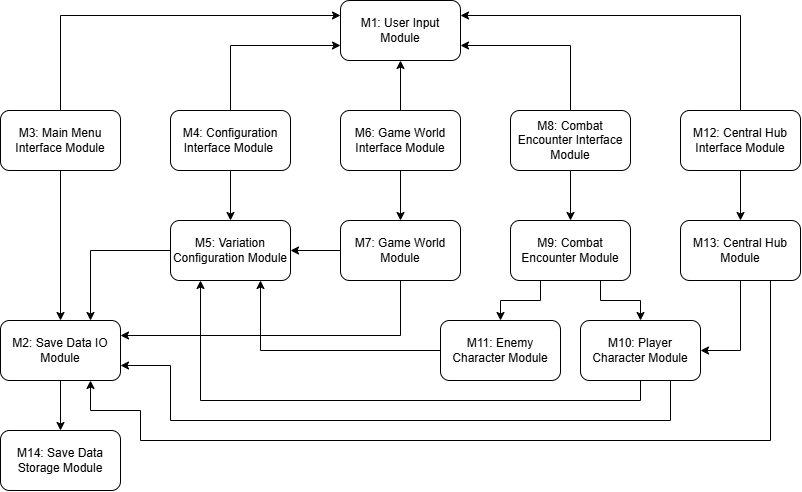

The diagram above was exported from draw.io. Its source (the exported page's mxGraphModel, read from the mxfile embedded in the PNG):
<mxGraphModel dx="1168" dy="704" grid="1" gridSize="10" guides="1" tooltips="1" connect="1" arrows="1" fold="1" page="1" pageScale="1" pageWidth="850" pageHeight="1100" math="0" shadow="0">
  <root>
    <mxCell id="0" />
    <mxCell id="1" parent="0" />
    <mxCell id="FyFLmq8xoZTcpNjVVyxG-1" parent="1" style="rounded=1;whiteSpace=wrap;html=1;roundedPerimeter=1;" value="&lt;span style=&quot;text-align: left;&quot;&gt;M1: User Input Module&lt;/span&gt;" vertex="1">
      <mxGeometry height="60" width="120" x="380" y="30" as="geometry" />
    </mxCell>
    <mxCell id="FyFLmq8xoZTcpNjVVyxG-22" edge="1" parent="1" source="FyFLmq8xoZTcpNjVVyxG-3" style="edgeStyle=orthogonalEdgeStyle;rounded=0;orthogonalLoop=1;jettySize=auto;html=1;defaultLabelBackgroundColor=gap;labelPadding=0 4;" target="FyFLmq8xoZTcpNjVVyxG-16" value="">
      <mxGeometry relative="1" as="geometry" />
    </mxCell>
    <mxCell id="FyFLmq8xoZTcpNjVVyxG-3" parent="1" style="rounded=1;whiteSpace=wrap;html=1;roundedPerimeter=1;" value="&lt;span style=&quot;text-align: left;&quot;&gt;M2: Save Data IO Module&lt;/span&gt;" vertex="1">
      <mxGeometry height="60" width="120" x="40" y="350" as="geometry" />
    </mxCell>
    <mxCell id="FyFLmq8xoZTcpNjVVyxG-23" edge="1" parent="1" source="FyFLmq8xoZTcpNjVVyxG-4" style="edgeStyle=orthogonalEdgeStyle;rounded=0;orthogonalLoop=1;jettySize=auto;html=1;defaultLabelBackgroundColor=gap;labelPadding=0 4;" target="FyFLmq8xoZTcpNjVVyxG-3" value="">
      <mxGeometry relative="1" as="geometry" />
    </mxCell>
    <mxCell id="FyFLmq8xoZTcpNjVVyxG-37" edge="1" parent="1" source="FyFLmq8xoZTcpNjVVyxG-4" style="edgeStyle=orthogonalEdgeStyle;rounded=0;orthogonalLoop=1;jettySize=auto;html=1;exitX=0.5;exitY=0;exitDx=0;exitDy=0;entryX=0;entryY=0.25;entryDx=0;entryDy=0;defaultLabelBackgroundColor=gap;labelPadding=0 4;" target="FyFLmq8xoZTcpNjVVyxG-1">
      <mxGeometry relative="1" as="geometry" />
    </mxCell>
    <mxCell id="FyFLmq8xoZTcpNjVVyxG-4" parent="1" style="rounded=1;whiteSpace=wrap;html=1;roundedPerimeter=1;" value="&lt;span style=&quot;text-align: left;&quot;&gt;M3: Main Menu Interface Module&lt;/span&gt;" vertex="1">
      <mxGeometry height="60" width="120" x="40" y="140" as="geometry" />
    </mxCell>
    <mxCell id="FyFLmq8xoZTcpNjVVyxG-29" edge="1" parent="1" source="FyFLmq8xoZTcpNjVVyxG-7" style="edgeStyle=orthogonalEdgeStyle;rounded=0;orthogonalLoop=1;jettySize=auto;html=1;defaultLabelBackgroundColor=gap;labelPadding=0 4;" target="FyFLmq8xoZTcpNjVVyxG-17" value="">
      <mxGeometry relative="1" as="geometry" />
    </mxCell>
    <mxCell id="FyFLmq8xoZTcpNjVVyxG-35" edge="1" parent="1" source="FyFLmq8xoZTcpNjVVyxG-7" style="edgeStyle=orthogonalEdgeStyle;rounded=0;orthogonalLoop=1;jettySize=auto;html=1;exitX=0.5;exitY=0;exitDx=0;exitDy=0;entryX=1;entryY=0.25;entryDx=0;entryDy=0;defaultLabelBackgroundColor=gap;labelPadding=0 4;" target="FyFLmq8xoZTcpNjVVyxG-1">
      <mxGeometry relative="1" as="geometry" />
    </mxCell>
    <mxCell id="FyFLmq8xoZTcpNjVVyxG-7" parent="1" style="rounded=1;whiteSpace=wrap;html=1;roundedPerimeter=1;" value="&lt;span style=&quot;text-align: left;&quot;&gt;M12: Central Hub Interface Module&lt;/span&gt;" vertex="1">
      <mxGeometry height="60" width="120" x="720" y="140" as="geometry" />
    </mxCell>
    <mxCell id="FyFLmq8xoZTcpNjVVyxG-39" edge="1" parent="1" source="FyFLmq8xoZTcpNjVVyxG-8" style="edgeStyle=orthogonalEdgeStyle;rounded=0;orthogonalLoop=1;jettySize=auto;html=1;exitX=0;exitY=0.5;exitDx=0;exitDy=0;entryX=0.75;entryY=1;entryDx=0;entryDy=0;defaultLabelBackgroundColor=gap;labelPadding=0 4;" target="FyFLmq8xoZTcpNjVVyxG-11">
      <mxGeometry relative="1" as="geometry" />
    </mxCell>
    <mxCell id="FyFLmq8xoZTcpNjVVyxG-8" parent="1" style="rounded=1;whiteSpace=wrap;html=1;roundedPerimeter=1;" value="&lt;span style=&quot;text-align: left;&quot;&gt;M11: Enemy Character Module&lt;/span&gt;" vertex="1">
      <mxGeometry height="60" width="120" x="480" y="350" as="geometry" />
    </mxCell>
    <mxCell id="FyFLmq8xoZTcpNjVVyxG-40" edge="1" parent="1" source="FyFLmq8xoZTcpNjVVyxG-9" style="edgeStyle=orthogonalEdgeStyle;rounded=0;orthogonalLoop=1;jettySize=auto;html=1;exitX=0.5;exitY=1;exitDx=0;exitDy=0;entryX=0.25;entryY=1;entryDx=0;entryDy=0;defaultLabelBackgroundColor=gap;labelPadding=0 4;" target="FyFLmq8xoZTcpNjVVyxG-11">
      <mxGeometry relative="1" as="geometry" />
    </mxCell>
    <mxCell id="FyFLmq8xoZTcpNjVVyxG-41" edge="1" parent="1" source="FyFLmq8xoZTcpNjVVyxG-9" style="edgeStyle=orthogonalEdgeStyle;rounded=0;orthogonalLoop=1;jettySize=auto;html=1;exitX=1;exitY=0.5;exitDx=0;exitDy=0;entryX=0.5;entryY=1;entryDx=0;entryDy=0;defaultLabelBackgroundColor=gap;labelPadding=0 4;startArrow=classic;startFill=1;endArrow=none;endFill=0;" target="FyFLmq8xoZTcpNjVVyxG-17">
      <mxGeometry relative="1" as="geometry" />
    </mxCell>
    <mxCell id="FyFLmq8xoZTcpNjVVyxG-46" edge="1" parent="1" source="FyFLmq8xoZTcpNjVVyxG-9" style="edgeStyle=orthogonalEdgeStyle;rounded=0;orthogonalLoop=1;jettySize=auto;html=1;exitX=0.75;exitY=1;exitDx=0;exitDy=0;entryX=1;entryY=0.75;entryDx=0;entryDy=0;defaultLabelBackgroundColor=gap;labelPadding=0 4;" target="FyFLmq8xoZTcpNjVVyxG-3">
      <mxGeometry relative="1" x="0.0698" as="geometry">
        <Array as="points">
          <mxPoint x="710" y="450" />
          <mxPoint x="210" y="450" />
          <mxPoint x="210" y="395" />
        </Array>
      </mxGeometry>
    </mxCell>
    <mxCell id="FyFLmq8xoZTcpNjVVyxG-9" parent="1" style="rounded=1;whiteSpace=wrap;html=1;roundedPerimeter=1;" value="&lt;span style=&quot;text-align: left;&quot;&gt;M10: Player Character Module&lt;/span&gt;" vertex="1">
      <mxGeometry height="60" width="120" x="620" y="350" as="geometry" />
    </mxCell>
    <mxCell id="FyFLmq8xoZTcpNjVVyxG-42" edge="1" parent="1" source="FyFLmq8xoZTcpNjVVyxG-10" style="edgeStyle=orthogonalEdgeStyle;rounded=0;orthogonalLoop=1;jettySize=auto;html=1;exitX=0.75;exitY=1;exitDx=0;exitDy=0;entryX=0.5;entryY=0;entryDx=0;entryDy=0;defaultLabelBackgroundColor=gap;labelPadding=0 4;" target="FyFLmq8xoZTcpNjVVyxG-9">
      <mxGeometry relative="1" as="geometry" />
    </mxCell>
    <mxCell id="FyFLmq8xoZTcpNjVVyxG-43" edge="1" parent="1" source="FyFLmq8xoZTcpNjVVyxG-10" style="edgeStyle=orthogonalEdgeStyle;rounded=0;orthogonalLoop=1;jettySize=auto;html=1;exitX=0.25;exitY=1;exitDx=0;exitDy=0;entryX=0.5;entryY=0;entryDx=0;entryDy=0;defaultLabelBackgroundColor=gap;labelPadding=0 4;" target="FyFLmq8xoZTcpNjVVyxG-8">
      <mxGeometry relative="1" as="geometry" />
    </mxCell>
    <mxCell id="FyFLmq8xoZTcpNjVVyxG-10" parent="1" style="rounded=1;whiteSpace=wrap;html=1;roundedPerimeter=1;" value="&lt;span style=&quot;text-align: left;&quot;&gt;M9: Combat Encounter Module&lt;/span&gt;" vertex="1">
      <mxGeometry height="60" width="120" x="550" y="250" as="geometry" />
    </mxCell>
    <mxCell id="FyFLmq8xoZTcpNjVVyxG-38" edge="1" parent="1" source="FyFLmq8xoZTcpNjVVyxG-11" style="edgeStyle=orthogonalEdgeStyle;rounded=0;orthogonalLoop=1;jettySize=auto;html=1;exitX=0;exitY=0.5;exitDx=0;exitDy=0;entryX=0.75;entryY=0;entryDx=0;entryDy=0;defaultLabelBackgroundColor=gap;labelPadding=0 4;" target="FyFLmq8xoZTcpNjVVyxG-3">
      <mxGeometry relative="1" as="geometry" />
    </mxCell>
    <mxCell id="FyFLmq8xoZTcpNjVVyxG-11" parent="1" style="rounded=1;whiteSpace=wrap;html=1;roundedPerimeter=1;" value="&lt;span style=&quot;text-align: left;&quot;&gt;M5: Variation Configuration Module&lt;/span&gt;" vertex="1">
      <mxGeometry height="60" width="120" x="210" y="250" as="geometry" />
    </mxCell>
    <mxCell id="FyFLmq8xoZTcpNjVVyxG-18" edge="1" parent="1" source="FyFLmq8xoZTcpNjVVyxG-12" style="edgeStyle=orthogonalEdgeStyle;rounded=0;orthogonalLoop=1;jettySize=auto;html=1;defaultLabelBackgroundColor=gap;labelPadding=0 4;" target="FyFLmq8xoZTcpNjVVyxG-10" value="">
      <mxGeometry relative="1" as="geometry" />
    </mxCell>
    <mxCell id="FyFLmq8xoZTcpNjVVyxG-34" edge="1" parent="1" source="FyFLmq8xoZTcpNjVVyxG-12" style="edgeStyle=orthogonalEdgeStyle;rounded=0;orthogonalLoop=1;jettySize=auto;html=1;exitX=0.5;exitY=0;exitDx=0;exitDy=0;entryX=1;entryY=0.75;entryDx=0;entryDy=0;defaultLabelBackgroundColor=gap;labelPadding=0 4;" target="FyFLmq8xoZTcpNjVVyxG-1">
      <mxGeometry relative="1" as="geometry" />
    </mxCell>
    <mxCell id="FyFLmq8xoZTcpNjVVyxG-12" parent="1" style="rounded=1;whiteSpace=wrap;html=1;roundedPerimeter=1;" value="&lt;span style=&quot;text-align: left;&quot;&gt;M8: Combat Encounter Interface Module&lt;/span&gt;" vertex="1">
      <mxGeometry height="60" width="120" x="550" y="140" as="geometry" />
    </mxCell>
    <mxCell id="FyFLmq8xoZTcpNjVVyxG-44" edge="1" parent="1" source="FyFLmq8xoZTcpNjVVyxG-13" style="edgeStyle=orthogonalEdgeStyle;rounded=0;orthogonalLoop=1;jettySize=auto;html=1;defaultLabelBackgroundColor=gap;labelPadding=0 4;" target="FyFLmq8xoZTcpNjVVyxG-11" value="">
      <mxGeometry relative="1" as="geometry" />
    </mxCell>
    <mxCell id="FyFLmq8xoZTcpNjVVyxG-45" edge="1" parent="1" source="FyFLmq8xoZTcpNjVVyxG-13" style="edgeStyle=orthogonalEdgeStyle;rounded=0;orthogonalLoop=1;jettySize=auto;html=1;exitX=0.5;exitY=1;exitDx=0;exitDy=0;entryX=1;entryY=0.25;entryDx=0;entryDy=0;defaultLabelBackgroundColor=gap;labelPadding=0 4;" target="FyFLmq8xoZTcpNjVVyxG-3">
      <mxGeometry relative="1" as="geometry" />
    </mxCell>
    <mxCell id="FyFLmq8xoZTcpNjVVyxG-13" parent="1" style="rounded=1;whiteSpace=wrap;html=1;roundedPerimeter=1;" value="&lt;span style=&quot;text-align: left;&quot;&gt;M7: Game World Module&lt;/span&gt;" vertex="1">
      <mxGeometry height="60" width="120" x="380" y="250" as="geometry" />
    </mxCell>
    <mxCell id="FyFLmq8xoZTcpNjVVyxG-30" edge="1" parent="1" source="FyFLmq8xoZTcpNjVVyxG-14" style="edgeStyle=orthogonalEdgeStyle;rounded=0;orthogonalLoop=1;jettySize=auto;html=1;defaultLabelBackgroundColor=gap;labelPadding=0 4;" target="FyFLmq8xoZTcpNjVVyxG-13" value="">
      <mxGeometry relative="1" as="geometry" />
    </mxCell>
    <mxCell id="FyFLmq8xoZTcpNjVVyxG-32" edge="1" parent="1" source="FyFLmq8xoZTcpNjVVyxG-14" style="edgeStyle=orthogonalEdgeStyle;rounded=0;orthogonalLoop=1;jettySize=auto;html=1;defaultLabelBackgroundColor=gap;labelPadding=0 4;" target="FyFLmq8xoZTcpNjVVyxG-1" value="">
      <mxGeometry relative="1" as="geometry" />
    </mxCell>
    <mxCell id="FyFLmq8xoZTcpNjVVyxG-14" parent="1" style="rounded=1;whiteSpace=wrap;html=1;roundedPerimeter=1;" value="&lt;span style=&quot;text-align: left;&quot;&gt;M6: Game World Interface Module&lt;/span&gt;" vertex="1">
      <mxGeometry height="60" width="120" x="380" y="140" as="geometry" />
    </mxCell>
    <mxCell id="FyFLmq8xoZTcpNjVVyxG-31" edge="1" parent="1" source="FyFLmq8xoZTcpNjVVyxG-15" style="edgeStyle=orthogonalEdgeStyle;rounded=0;orthogonalLoop=1;jettySize=auto;html=1;defaultLabelBackgroundColor=gap;labelPadding=0 4;" target="FyFLmq8xoZTcpNjVVyxG-11" value="">
      <mxGeometry relative="1" as="geometry" />
    </mxCell>
    <mxCell id="FyFLmq8xoZTcpNjVVyxG-36" edge="1" parent="1" source="FyFLmq8xoZTcpNjVVyxG-15" style="edgeStyle=orthogonalEdgeStyle;rounded=0;orthogonalLoop=1;jettySize=auto;html=1;exitX=0.5;exitY=0;exitDx=0;exitDy=0;entryX=0;entryY=0.75;entryDx=0;entryDy=0;defaultLabelBackgroundColor=gap;labelPadding=0 4;" target="FyFLmq8xoZTcpNjVVyxG-1">
      <mxGeometry relative="1" as="geometry" />
    </mxCell>
    <mxCell id="FyFLmq8xoZTcpNjVVyxG-15" parent="1" style="rounded=1;whiteSpace=wrap;html=1;roundedPerimeter=1;" value="&lt;span style=&quot;text-align: left;&quot;&gt;M4: Configuration Interface Module&amp;nbsp;&lt;/span&gt;" vertex="1">
      <mxGeometry height="60" width="120" x="210" y="140" as="geometry" />
    </mxCell>
    <mxCell id="FyFLmq8xoZTcpNjVVyxG-16" parent="1" style="rounded=1;whiteSpace=wrap;html=1;roundedPerimeter=1;" value="&lt;span style=&quot;text-align: left;&quot;&gt;M14: Save Data Storage Module&lt;/span&gt;" vertex="1">
      <mxGeometry height="60" width="120" x="40" y="460" as="geometry" />
    </mxCell>
    <mxCell id="FyFLmq8xoZTcpNjVVyxG-47" edge="1" parent="1" source="FyFLmq8xoZTcpNjVVyxG-17" style="edgeStyle=orthogonalEdgeStyle;rounded=0;orthogonalLoop=1;jettySize=auto;html=1;exitX=0.75;exitY=1;exitDx=0;exitDy=0;entryX=0.75;entryY=1;entryDx=0;entryDy=0;defaultLabelBackgroundColor=gap;labelPadding=0 4;" target="FyFLmq8xoZTcpNjVVyxG-3">
      <mxGeometry relative="1" as="geometry">
        <Array as="points">
          <mxPoint x="810" y="470" />
          <mxPoint x="180" y="470" />
          <mxPoint x="180" y="440" />
          <mxPoint x="130" y="440" />
        </Array>
      </mxGeometry>
    </mxCell>
    <mxCell id="FyFLmq8xoZTcpNjVVyxG-17" parent="1" style="rounded=1;whiteSpace=wrap;html=1;roundedPerimeter=1;" value="&lt;span style=&quot;text-align: left;&quot;&gt;M13: Central Hub Module&lt;/span&gt;" vertex="1">
      <mxGeometry height="60" width="120" x="720" y="250" as="geometry" />
    </mxCell>
  </root>
</mxGraphModel>